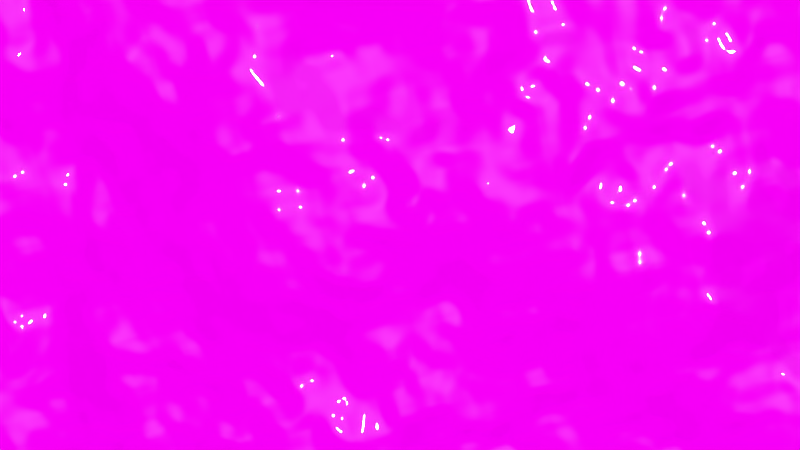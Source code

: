 # Source: Water.blend  (saved by Blender 2.72.0; exported with 4.5.12 LTS)
import bpy
from mathutils import Matrix  # noqa: F401  (used for matrix-valued properties, if any)

bpy.ops.wm.read_factory_settings(use_empty=True)
scene = bpy.context.scene
scene.name = 'Scene'

# ---- collections
col_collection_1 = bpy.data.collections.new('Collection 1'); scene.collection.children.link(col_collection_1)

# ---- images (referenced by path relative to the original .blend; pixels are not part of the script)
import os
ASSET_DIR = os.environ.get("B2B_ASSET_DIR", "")  # directory of the original .blend (textures are referenced by path, not embedded)
HERE = os.path.dirname(os.path.abspath(__file__))  # packed textures are extracted next to this script under _unpacked/

def load_image(name, relpath, width, height, colorspace="sRGB"):
    """Load a texture the original file referenced (path relative to the .blend, or extracted next to this script)."""
    p = next((c for c in (os.path.join(HERE, relpath), os.path.join(ASSET_DIR, relpath)) if relpath and os.path.exists(c)), "")
    if p:
        img = bpy.data.images.load(p, check_existing=True)
        img.name = name
    else:  # same state as the original file: an image datablock whose file is absent (Cycles renders it pink)
        img = bpy.data.images.new(name, width, height)
        img.source = "FILE"
        img.filepath = "//" + (relpath or name)
    img.colorspace_settings.name = colorspace
    return img
img_frozen_waterfall_hires_tmap_jpg = load_image('Frozen_Waterfall_HiRes_TMap.jpg', 'Frozen_Waterfall/Frozen_Waterfall_HiRes_TMap.jpg', 1024, 1024, 'sRGB')

# ---- materials (node trees are filled in below, after node groups)
mat_x = bpy.data.materials.new('マテリアル')
mat_x.alpha_threshold = 0.0
mat_x.roughness = 0.5

# ---- material node trees
mat_x.use_nodes = True; mat_x.node_tree.nodes.clear()
_N = mat_x.node_tree.nodes; _L = mat_x.node_tree.links
n0 = _N.new('ShaderNodeBsdfGlass'); n0.name = 'グラスBSDF'; n0.location = (84, 363)
n0.distribution = 'BECKMANN'
n0.inputs[1].default_value = 0.5477
n0.inputs[2].default_value = 1.333
n1 = _N.new('ShaderNodeBsdfAnisotropic'); n1.name = '光沢BSDF'; n1.location = (84, 161)
n1.distribution = 'BECKMANN'
n1.inputs[1].default_value = 0.07071
n2 = _N.new('ShaderNodeTexNoise'); n2.name = 'ノイズテクスチャ'; n2.location = (1, -174)
n2.inputs[2].default_value = 100.0
n3 = _N.new('ShaderNodeTexNoise'); n3.name = 'ノイズテクスチャ.001'; n3.location = (0, 1)
n3.inputs[2].default_value = 60.0
n3.inputs[3].default_value = 0.0
n4 = _N.new('ShaderNodeMix'); n4.name = 'ミックス'; n4.location = (249, -13)
n4.data_type = 'RGBA'
n5 = _N.new('ShaderNodeMixShader'); n5.name = 'ミックスシェーダー'; n5.location = (283, 246)
n5.inputs[0].default_value = 0.35
n6 = _N.new('ShaderNodeOutputMaterial'); n6.name = 'マテリアル出力'; n6.location = (546, 232)
n7 = _N.new('ShaderNodeMath'); n7.name = '数式'; n7.location = (386, 103)
n7.operation = 'MULTIPLY'
n8 = _N.new('ShaderNodeDisplacement'); n8.name = 'Displacement'; n8.location = (0, 0)
n8.inputs[1].default_value = 0.0
n8.inputs[2].default_value = 0.1
_L.new(n0.outputs[0], n5.inputs[1])
_L.new(n1.outputs[0], n5.inputs[2])
_L.new(n4.outputs[2], n7.inputs[0])
_L.new(n3.outputs[1], n4.inputs[6])
_L.new(n2.outputs[1], n4.inputs[7])
_L.new(n5.outputs[0], n6.inputs[0])
_L.new(n7.outputs[0], n8.inputs[0])
_L.new(n8.outputs[0], n6.inputs[2])
n6.is_active_output = True

# ---- world
world_world = bpy.data.worlds.new('World'); scene.world = world_world
world_world.use_nodes = True; world_world.node_tree.nodes.clear()
_N = world_world.node_tree.nodes; _L = world_world.node_tree.links
n0 = _N.new('ShaderNodeOutputWorld'); n0.name = 'ワールド出力'; n0.location = (300, 300)
n1 = _N.new('ShaderNodeBackground'); n1.name = '背景'; n1.location = (10, 300)
n2 = _N.new('ShaderNodeTexEnvironment'); n2.name = '環境テクスチャ'; n2.location = (-180, 300)
n2.width = 140
n2.image = img_frozen_waterfall_hires_tmap_jpg
_L.new(n1.outputs[0], n0.inputs[0])
_L.new(n2.outputs[0], n1.inputs[0])
n0.is_active_output = True
world_world.color = (0.05088, 0.05088, 0.05088)
world_world.use_sun_shadow = False
world_world.sun_shadow_jitter_overblur = 0.0
world_world.cycles.sampling_method = 'MANUAL'
world_world.cycles.sample_map_resolution = 256

# ---- cameras
cam_camera = bpy.data.cameras.new('Camera')
cam_camera.clip_end = 100.0
cam_camera.lens = 35.0
cam_camera.sensor_width = 32.0
cam_camera.sensor_height = 18.0
cam_camera.ortho_scale = 7.314
cam_camera.dof.focus_distance = 0.0

# ---- meshes
me_tile = bpy.data.meshes.new('Tile')
me_tile.from_pydata([(-1.0, -1.0, 0.0), (1.0, -1.0, 0.0), (-1.0, 1.0, 0.0), (1.0, 1.0, 0.0)], [], [(0, 1, 3, 2)])
me_tile.materials.append(mat_x)
me_tile.use_remesh_preserve_volume = False
me_tile.use_remesh_preserve_attributes = False
me_tile.use_mirror_vertex_groups = False
me_tile.update()

# ---- objects
ob_tile = bpy.data.objects.new('Tile', me_tile)
ob_camera = bpy.data.objects.new('Camera', cam_camera)

# ---- transforms, parenting, visibility, modifiers, constraints
ob_tile.location = (0.0, 0.0, 0.0)
ob_tile.scale = (12.28, 12.28, 12.28)
ob_tile.lineart.crease_threshold = 0.0
ob_camera.location = (-5.218, -4.006, 1.808)
ob_camera.rotation_euler = (-0.2137, 0.002227, -1.821)
ob_camera.lock_rotations_4d = False
ob_camera.empty_display_type = 'ARROWS'
ob_camera.color = (0.0, 0.0, 0.0, 0.0)
ob_camera.display_type = 'WIRE'
ob_camera.lineart.crease_threshold = 0.0

# ---- collection membership
col_collection_1.objects.link(ob_tile)
col_collection_1.objects.link(ob_camera)

# ---- scene / render settings (as saved in the file)
scene.camera = ob_camera
scene.frame_start = 1; scene.frame_end = 250; scene.frame_set(1)
scene.render.engine = 'CYCLES'
scene.render.resolution_percentage = 50
scene.render.dither_intensity = 0.0
scene.cycles.use_denoising = False
scene.cycles.samples = 50
scene.cycles.sampling_pattern = 'TABULATED_SOBOL'
scene.cycles.light_sampling_threshold = 0.0
scene.cycles.use_adaptive_sampling = False
scene.cycles.use_light_tree = False
scene.cycles.blur_glossy = 0.0
scene.cycles.pixel_filter_type = 'GAUSSIAN'
scene.cycles.sample_clamp_indirect = 0.0
scene.view_settings.view_transform = 'Standard'
bpy.context.view_layer.update()

# ---- added for rendering (the .blend has no usable light): sun
light_auto_sun = bpy.data.lights.new('AutoSun', 'SUN')
light_auto_sun.energy = 3.0
light_auto_sun.angle = 0.0523599
ob_auto_sun = bpy.data.objects.new('AutoSun', light_auto_sun)
scene.collection.objects.link(ob_auto_sun)
ob_auto_sun.rotation_euler = (0.872665, 0.174533, 0.523599)
bpy.context.view_layer.update()
